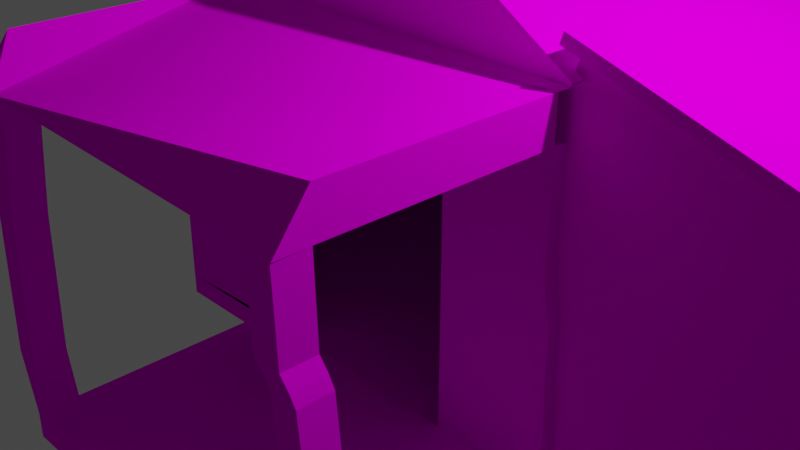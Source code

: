 # Source: House1Collider.blend  (saved by Blender 3.2.14; exported with 4.5.12 LTS)
import bpy
from mathutils import Matrix  # noqa: F401  (used for matrix-valued properties, if any)

bpy.ops.wm.read_factory_settings(use_empty=True)
scene = bpy.context.scene
scene.name = 'Scene'

# ---- collections
col_collection = bpy.data.collections.new('Collection'); scene.collection.children.link(col_collection)

# ---- images (referenced by path relative to the original .blend; pixels are not part of the script)
import os
ASSET_DIR = os.environ.get("B2B_ASSET_DIR", "")  # directory of the original .blend (textures are referenced by path, not embedded)
HERE = os.path.dirname(os.path.abspath(__file__))  # packed textures are extracted next to this script under _unpacked/

def load_image(name, relpath, width, height, colorspace="sRGB"):
    """Load a texture the original file referenced (path relative to the .blend, or extracted next to this script)."""
    p = next((c for c in (os.path.join(HERE, relpath), os.path.join(ASSET_DIR, relpath)) if relpath and os.path.exists(c)), "")
    if p:
        img = bpy.data.images.load(p, check_existing=True)
        img.name = name
    else:  # same state as the original file: an image datablock whose file is absent (Cycles renders it pink)
        img = bpy.data.images.new(name, width, height)
        img.source = "FILE"
        img.filepath = "//" + (relpath or name)
    img.colorspace_settings.name = colorspace
    return img
img_level1housetext_png = load_image('level1housetext.png', 'level1housetext.png', 1024, 1024, 'sRGB')

# ---- materials (node trees are filled in below, after node groups)
mat_material = bpy.data.materials.new('Material')
mat_material.alpha_threshold = 0.0
mat_material.use_transparent_shadow = False
mat_material.line_color = (0.0, 0.0, 0.0, 1.0)

# ---- material node trees
mat_material.use_nodes = True; mat_material.node_tree.nodes.clear()
_N = mat_material.node_tree.nodes; _L = mat_material.node_tree.links
n0 = _N.new('ShaderNodeOutputMaterial'); n0.name = 'Material Output'; n0.location = (300, 300)
n1 = _N.new('ShaderNodeBsdfPrincipled'); n1.name = 'Principled BSDF'; n1.location = (10, 300)
n1.distribution = 'GGX'
n1.subsurface_method = 'RANDOM_WALK_SKIN'
n1.inputs[2].default_value = 1.0
n1.inputs[3].default_value = 1.45
n1.inputs[11].default_value = 1.01
n1.inputs[13].default_value = 0.0
n1.inputs[20].default_value = 0.0
n1.inputs[27].default_value = (0.0, 0.0, 0.0, 1.0)
n1.inputs[28].default_value = 1.0
n2 = _N.new('ShaderNodeMapping'); n2.name = 'Mapping'; n2.location = (-615, 149)
n2.width = 240
n3 = _N.new('ShaderNodeTexCoord'); n3.name = 'Texture Coordinate'; n3.location = (-815, 132)
n4 = _N.new('ShaderNodeTexImage'); n4.name = 'Image Texture'; n4.location = (-315, 120)
n4.image = img_level1housetext_png
n4.interpolation = 'Closest'
_L.new(n1.outputs[0], n0.inputs[0])
_L.new(n4.outputs[0], n1.inputs[0])
_L.new(n2.outputs[0], n4.inputs[0])
_L.new(n3.outputs[2], n2.inputs[0])
n0.is_active_output = True

# ---- world
world_world = bpy.data.worlds.new('World'); scene.world = world_world
world_world.use_nodes = True; world_world.node_tree.nodes.clear()
_N = world_world.node_tree.nodes; _L = world_world.node_tree.links
n0 = _N.new('ShaderNodeOutputWorld'); n0.name = 'World Output'; n0.location = (300, 300)
n1 = _N.new('ShaderNodeBackground'); n1.name = 'Background'; n1.location = (10, 300)
n1.inputs[0].default_value = (0.05088, 0.05088, 0.05088, 1.0)
_L.new(n1.outputs[0], n0.inputs[0])
n0.is_active_output = True
world_world.color = (0.05088, 0.05088, 0.05088)
world_world.use_sun_shadow = False
world_world.sun_shadow_jitter_overblur = 0.0

# ---- cameras
cam_camera = bpy.data.cameras.new('Camera')
cam_camera.clip_end = 100.0
cam_camera.ortho_scale = 7.314

# ---- lights
light_light = bpy.data.lights.new('Light', 'POINT')
light_light.transmission_factor = 0.0
light_light.energy = 1000.0
light_light.shadow_soft_size = 0.1
light_light.shadow_maximum_resolution = 0.006
light_light.use_absolute_resolution = True

# ---- meshes
me_cube = bpy.data.meshes.new('Cube')
me_cube.from_pydata([(8.131, 4.823, -2.721), (-4.296, 0.1924, -2.721), (8.131, 0.1924, -0.03162), (-2.796, 0.1924, 0.5211), (0.4177, 0.1924, 0.5211), (1.918, 4.823, 1.945), (-1.189, 0.1924, -2.721), (-4.296, 4.823, -2.456), (8.131, 0.1924, -2.569), (0.4177, 0.1924, -2.438), (-2.743, 4.823, -2.721), (-2.743, 0.1924, -2.721), (-2.743, 4.823, 2.923), (0.3643, -2.907, -2.721), (8.204, 4.823, 0.1951), (8.359, 0.07665, 0.1456), (1.834, 4.939, 2.221), (8.399, 4.939, 0.2704), (8.399, 0.07665, 0.2704), (1.874, 4.939, 2.346), (-4.374, 0.07665, 1.896), (-2.743, 4.939, 2.923), (-1.111, 0.07665, 3.95), (-2.769, 0.07665, 2.965), (-1.138, 4.939, 3.993), (-1.138, 0.07665, 3.993), (0.3643, 4.916, 2.923), (-1.267, 4.916, 3.95), (-1.267, 0.0535, 3.95), (2.022, 4.916, 1.938), (1.918, -2.528, -2.456), (0.3643, -2.528, -2.721), (-1.189, -2.528, -2.721), (-2.743, -2.528, -2.721), (-2.431, 0.1924, -2.404), (-2.449, -2.528, -2.404), (-2.734, -2.61, -1.533), (-2.44, -2.61, -1.536), (-2.472, -2.943, 0.03649), (-2.766, -2.943, 0.03999), (-2.766, -2.564, 0.03999), (-2.472, -2.564, 0.03649), (-2.787, -2.92, 1.394), (-2.787, -2.541, 1.394), (-2.493, -2.541, 1.391), (1.608, -2.528, -2.453), (1.626, 0.1924, -2.453), (1.926, -2.528, -1.778), (1.616, -2.907, -1.774), (1.672, -2.462, -0.7041), (1.935, -2.489, 0.07582), (1.626, -2.489, 0.0795), (1.893, -2.511, 0.2167), (1.883, -2.989, 1.339), (1.883, -2.61, 1.339), (1.574, -2.989, 1.343), (1.918, 0.03357, -2.456), (-1.189, 0.03357, -2.721), (-2.743, 0.03357, -2.401), (-2.743, 0.03357, -2.721), (-2.449, 0.03357, -2.404), (-2.732, 0.1924, -2.042), (-2.732, 0.03357, -2.042), (-2.438, 0.03357, -2.046), (-2.757, 0.03357, -1.458), (-2.463, 0.03357, -1.462), (-2.405, 0.1924, -0.7451), (-2.699, 0.1924, -0.7416), (-2.699, 0.03357, -0.7416), (-2.397, 0.1924, -0.0358), (-2.691, 0.03357, -0.0323), (-2.397, 0.03357, -0.0358), (-2.787, 0.1924, 1.393), (-2.787, 0.03357, 1.393), (1.982, 0.1924, -1.707), (1.673, 0.03357, -1.703), (1.648, 0.03357, -1.049), (1.965, 0.03357, -0.4477), (1.656, 0.03357, -0.444), (1.876, 0.03357, 0.07521), (1.876, 0.1924, 0.07521), (1.567, 0.1924, 0.07889), (1.567, 0.03357, 0.07889), (1.573, 0.1924, 0.6709), (1.573, 0.03357, 0.6709), (1.89, 0.03357, 1.337), (1.581, 0.1924, 1.341), (-2.781, -2.541, 1.894), (1.58, -2.988, 1.343), (1.587, 0.1927, 1.841), (-4.296, 0.1924, 1.945), (-1.189, 0.1924, 3.901), (-2.434, 0.03357, 0.52), (-2.728, 0.1924, 0.5235), (-2.434, 0.1924, 0.52), (1.581, 0.03357, 1.341), (8.131, 0.1924, -2.721), (-4.296, 4.823, -2.721), (8.131, 4.823, -0.03162), (-4.296, 4.823, 1.945), (1.918, 4.823, -2.721), (1.918, 0.1924, -2.721), (-1.189, 4.823, -2.721), (-1.189, 4.823, 3.901), (-2.796, 0.1924, -2.402), (8.131, 4.823, -2.569), (0.3643, 0.1924, -2.721), (0.3643, 4.823, 2.923), (0.3643, 4.823, -2.721), (-2.743, 0.07665, 2.923), (-2.76, 0.1924, -2.401), (1.918, -2.907, -2.721), (1.918, -2.907, -2.456), (-2.743, -2.907, -2.721), (-1.189, -2.907, -2.721), (-2.743, -2.907, -2.401), (8.204, 0.1924, 0.1951), (1.99, 4.823, 2.171), (1.99, 0.1924, 2.171), (8.359, 4.939, 0.1456), (1.834, 0.07665, 2.221), (1.874, 0.07665, 2.346), (-4.374, 4.939, 1.896), (-1.111, 4.939, 3.95), (-4.4, 0.07665, 1.938), (-4.4, 4.939, 1.938), (-2.769, 4.939, 2.965), (1.995, 4.916, 1.896), (1.995, 0.0535, 1.896), (0.391, 4.916, 2.965), (2.022, 0.0535, 1.938), (-1.24, 4.916, 3.993), (-1.24, 0.0535, 3.993), (-2.743, -2.528, -2.401), (1.918, -2.528, -2.721), (-2.449, -2.907, -2.404), (-2.44, -2.989, -1.536), (-2.734, -2.989, -1.533), (-2.431, -2.882, 1.104), (-2.725, -2.882, 1.108), (-2.725, -2.503, 1.108), (-2.431, -2.503, 1.104), (-2.493, -2.92, 1.391), (1.608, -2.907, -2.453), (1.926, -2.907, -1.778), (1.616, -2.528, -1.774), (1.982, -2.841, -0.7078), (1.982, -2.462, -0.7078), (1.672, -2.841, -0.7041), (1.935, -2.867, 0.07582), (1.626, -2.867, 0.0795), (1.893, -2.89, 0.2167), (1.584, -2.511, 0.2203), (1.584, -2.89, 0.2203), (1.831, -2.924, 0.3774), (1.831, -2.545, 0.3774), (1.522, -2.545, 0.3811), (1.522, -2.924, 0.3811), (1.574, -2.61, 1.343), (1.918, 0.03357, -2.721), (0.3643, 0.03357, -2.721), (1.608, 0.03357, -2.453), (-2.438, 0.1924, -2.046), (-2.463, 0.1924, -1.462), (-2.757, 0.1924, -1.458), (-2.405, 0.03357, -0.7451), (-2.691, 0.1924, -0.0323), (-2.493, 0.1924, 1.389), (-2.493, 0.03357, 1.389), (1.982, 0.03357, -1.707), (1.673, 0.1924, -1.703), (1.958, 0.03357, -1.053), (1.958, 0.1924, -1.053), (1.648, 0.1924, -1.049), (1.965, 0.1924, -0.4477), (1.656, 0.1924, -0.444), (1.882, 0.03357, 0.6672), (1.882, 0.1924, 0.6672), (1.89, 0.1924, 1.337), (-2.487, -2.919, 1.391), (-2.781, -2.919, 1.394), (1.889, -2.988, 1.339), (1.889, -2.61, 1.839), (-2.487, 0.1927, 1.889), (-2.781, 0.1927, 1.893), (-2.781, 0.03382, 1.893), (1.896, 0.03382, 1.837), (1.896, 0.1927, 1.837), (-2.743, 0.1924, 2.923), (-4.296, 0.1924, -2.456), (1.918, 0.1924, 1.945), (1.918, 0.1924, -2.456), (-2.449, 0.1924, -2.404), (-2.743, 0.1924, -2.401), (1.608, 0.1924, -2.453), (-2.728, 0.03357, 0.5235), (1.587, 0.03382, 1.841), (-2.487, 0.03382, 1.889)], [(43, 54)], [(8, 105, 7, 189, 104, 34, 46, 9, 191), (105, 98, 2, 8), (100, 0, 96, 101), (189, 90, 99, 7), (8, 2, 190, 191), (5, 107, 26, 127), (98, 5, 117, 14), (108, 100, 101, 106), (10, 102, 6, 11), (122, 20, 124, 125), (193, 189, 1, 11), (7, 99, 12, 103, 107, 5, 98, 105), (96, 8, 191, 101), (1, 189, 7, 97), (0, 105, 8, 96), (7, 105, 0, 100, 108, 102, 10, 97), (12, 99, 122, 21), (102, 108, 106, 6), (133, 115, 137, 36), (97, 10, 11, 1), (188, 91, 22, 109), (115, 113, 114, 13, 111, 112, 143, 135), (134, 30, 112, 111), (32, 31, 13, 114), (133, 33, 113, 115), (31, 134, 111, 13), (33, 32, 114, 113), (117, 118, 120, 16), (2, 98, 14, 116), (5, 190, 118, 117), (190, 2, 116, 118), (120, 15, 18, 121), (14, 117, 16, 119), (118, 116, 15, 120), (116, 14, 119, 15), (17, 19, 121, 18), (15, 119, 17, 18), (16, 120, 121, 19), (119, 16, 19, 17), (103, 12, 21, 123), (99, 90, 20, 122), (90, 188, 109, 20), (91, 103, 123, 22), (24, 126, 125, 124, 23, 25), (21, 122, 125, 126), (22, 123, 24, 25), (123, 21, 126, 24), (109, 22, 25, 23), (20, 109, 23, 124), (127, 26, 129, 29), (91, 190, 128, 28), (107, 103, 27, 26), (190, 5, 127, 128), (103, 91, 28, 27), (29, 129, 131, 132, 130), (26, 27, 131, 129), (128, 127, 29, 130), (28, 128, 130, 132), (27, 28, 132, 131), (59, 57, 32, 33), (160, 159, 134, 31), (58, 59, 33, 133), (57, 160, 31, 32), (159, 56, 30, 134), (60, 58, 133, 35), (161, 60, 35, 45), (45, 35, 135, 143), (37, 36, 40, 41), (135, 35, 37, 136), (35, 133, 36, 37), (41, 40, 140, 141), (137, 136, 38, 39), (136, 37, 41, 38), (36, 137, 39, 40), (141, 140, 43, 44), (39, 38, 138, 139), (38, 41, 141, 138), (40, 39, 139, 140), (44, 43, 42, 142), (139, 138, 142, 42), (138, 141, 44, 142), (140, 139, 42, 43), (143, 112, 144, 48), (56, 161, 45, 30), (48, 144, 146, 148), (112, 30, 47, 144), (45, 143, 48, 145), (30, 45, 145, 47), (146, 147, 50, 149), (144, 47, 147, 146), (145, 48, 148, 49), (47, 145, 49, 147), (51, 150, 153, 152), (49, 148, 150, 51), (147, 49, 51, 50), (50, 51, 152, 52), (149, 50, 52, 151), (157, 154, 53, 55), (151, 52, 155, 154), (52, 152, 156, 155), (54, 158, 55, 53), (154, 155, 54, 53), (156, 157, 55, 158), (155, 156, 158, 54), (161, 56, 169, 75), (194, 192, 60, 161), (60, 192, 162, 63), (101, 191, 56, 159), (6, 106, 160, 57), (193, 11, 59, 58), (11, 6, 57, 59), (61, 62, 64, 164), (192, 193, 61, 162), (193, 58, 62, 61), (58, 60, 63, 62), (65, 163, 66, 165), (63, 162, 163, 65), (162, 61, 164, 163), (62, 63, 65, 64), (66, 67, 166, 69), (163, 164, 67, 66), (64, 65, 165, 68), (164, 64, 68, 67), (195, 92, 168, 73), (68, 165, 71, 70), (67, 68, 70, 166), (165, 66, 69, 71), (167, 72, 73, 168), (93, 195, 73, 72), (92, 94, 167, 168), (170, 75, 76, 173), (56, 191, 74, 169), (194, 161, 75, 170), (76, 171, 77, 78), (169, 74, 172, 171), (75, 169, 171, 76), (175, 78, 82, 81), (173, 76, 78, 175), (171, 172, 174, 77), (82, 79, 176, 84), (77, 174, 80, 79), (78, 77, 79, 82), (83, 84, 95, 86), (81, 82, 84, 83), (79, 80, 177, 176), (178, 86, 95, 85), (176, 177, 178, 85), (84, 176, 85, 95), (88, 181, 182, 186, 187, 89, 183, 184, 185, 87, 180, 179), (54, 85, 186, 182), (55, 53, 181, 88), (43, 42, 180, 87), (73, 185, 197, 168), (142, 55, 88, 179), (53, 54, 182, 181), (73, 43, 87, 185), (42, 142, 179, 180), (104, 3, 90, 189), (4, 9, 191, 190), (3, 4, 190, 91, 188, 90), (34, 110, 193, 192), (46, 34, 192, 194), (9, 46, 194, 191), (69, 166, 93, 94), (71, 69, 94, 92), (166, 70, 195, 93), (70, 71, 92, 195), (95, 86, 89, 196), (187, 186, 196, 89), (178, 187, 89, 86), (186, 85, 95, 196), (184, 72, 167, 183), (115, 137, 136, 135), (148, 150, 149, 146), (153, 157, 154, 151), (150, 153, 151, 149), (152, 156, 157, 153), (106, 160, 159, 101), (110, 193, 189, 104), (167, 183, 197, 168), (185, 197, 183, 184)])
_uv = me_cube.uv_layers.new(name='UVMap')
_uv.uv.foreach_set('vector', [-0.3256, 1.061, -0.3256, -0.04142, 1.432, -0.04142, 1.432, 1.061, 1.22, 1.061, 1.168, 1.061, 1.062, 1.056, 0.7652, 1.061, 0.5531, 1.061, 9.604e-05, 0.9226, 9.614e-05, 9.604e-05, 0.9999, 9.619e-05, 0.9999, 0.9226, 0.0, 0.0, 1.0, 0.0, 1.0, 1.0, 0.0, 1.0, 0.0, 0.0, 1.0, 0.0, 1.0, 1.0, 0.0, 1.0, 0.9294, 1.017, 0.6902, 1.009, 0.5144, 0.01664, 0.9294, 0.02925, 0.0, 0.0, 1.0, 0.0, 1.0, 1.0, 0.0, 1.0, 1.589e-05, 1.0, 1.472e-05, 1.472e-05, 0.02167, 1.472e-05, 0.02167, 1.0, 0.0, 0.0, 1.0, 0.0, 1.0, 1.0, 0.0, 1.0, 0.0, 0.0, 1.0, 0.0, 1.0, 1.0, 0.0, 1.0, 0.0, 0.0, 1.0, 0.0, 1.0, 1.0, 0.0, 1.0, -0.09279, 0.6142, 0.4727, 0.6482, 0.4727, 0.8105, -0.09279, 0.8105, 0.6318, 2.068, -0.02947, 2.078, -0.1786, 1.687, -0.3277, 1.296, -0.1828, 0.9005, -0.03789, 0.5052, 0.2507, -1.072, 0.6318, -1.078, 0.0253, 1.0, 0.01073, 1.0, 1.59e-05, 1.59e-05, 0.0253, 1.594e-05, 1.908e-05, 1.842e-05, 0.03395, 1.851e-05, 0.03395, 1.0, 1.842e-05, 1.0, 1.398e-05, 1.402e-05, 0.01957, 1.398e-05, 0.01957, 1.0, 1.474e-05, 1.0, 1.124e-05, 1.0, 0.003414, 5.166e-05, 0.0107, 1.124e-05, 0.01168, 0.4999, 0.01265, 0.625, 0.01265, 0.75, 0.01265, 0.875, 0.01265, 1.0, 0.0, 0.0, 1.0, 0.0, 1.0, 1.0, 0.0, 1.0, 0.0, 0.0, 1.0, 0.0, 1.0, 1.0, 0.0, 1.0, 4.967e-05, 4.967e-05, 0.2467, 0.03911, 0.2467, 1.0, 4.998e-05, 0.9609, 0.0, 0.0, 1.0, 0.0, 1.0, 1.0, 0.0, 1.0, 0.0, 0.0, 1.0, 0.0, 1.0, 1.0, 0.0, 1.0, -0.0442, -1.084, 0.08502, -1.084, 0.08502, -0.02805, 0.08502, 1.028, 0.08502, 2.084, -0.0218, 2.084, -0.02329, 1.874, -0.04278, -0.8843, 0.6188, -0.1601, 0.6188, 0.1196, 0.3812, 0.1196, 0.3812, -0.1601, 0.0, 0.0, 1.0, 0.0, 1.0, 1.0, 0.0, 1.0, 0.1968, 0.7199, 0.1968, 0.2801, 0.5059, 0.2801, 0.5059, 0.7199, 0.0, 0.0, 1.0, 0.0, 1.0, 1.0, 0.0, 1.0, 0.0, 0.0, 1.0, 0.0, 1.0, 1.0, 0.0, 1.0, 0.0, 0.0, 1.0, 0.0, 1.0, 1.0, 0.0, 1.0, 0.03051, 1.746e-05, 0.03051, 1.0, 1.746e-05, 1.0, 1.765e-05, 1.746e-05, 1.765e-05, 1.0, 1.746e-05, 1.752e-05, 0.03051, 1.746e-05, 0.03051, 1.0, 0.02167, 1.472e-05, 0.02167, 1.0, 1.472e-05, 1.0, 1.602e-05, 1.472e-05, 1.0, 0.03221, 1.794e-05, 0.03221, 1.794e-05, 1.913e-05, 1.0, 1.794e-05, 0.0, 0.0, 1.0, 0.0, 1.0, 1.0, 0.0, 1.0, 0.0, 0.0, 1.0, 0.0, 1.0, 1.0, 0.0, 1.0, 0.0, 0.0, 1.0, 0.0, 1.0, 1.0, 0.0, 1.0, 0.4217, 6.493e-05, 0.4217, 0.9999, 6.497e-05, 0.9999, 6.493e-05, 6.509e-05, 0.01599, 1.264e-05, 0.01599, 1.0, 1.264e-05, 1.0, 1.354e-05, 1.264e-05, 0.0, 0.0, 1.0, 0.0, 1.0, 1.0, 0.0, 1.0, 1.065e-05, 1.0, 1.293e-05, 1.065e-05, 0.01136, 1.067e-05, 0.01136, 1.0, 0.0, 0.0, 1.0, 0.0, 1.0, 1.0, 0.0, 1.0, 0.0, 0.0, 1.0, 0.0, 1.0, 1.0, 0.0, 1.0, 0.0, 0.0, 1.0, 0.0, 1.0, 1.0, 0.0, 1.0, 0.0, 0.0, 1.0, 0.0, 1.0, 1.0, 0.0, 1.0, -0.1225, -0.2602, 0.2354, -0.2602, 0.5933, -0.2602, 0.5933, 1.26, 0.2354, 1.26, -0.1225, 1.26, 0.0, 0.0, 1.0, 0.0, 1.0, 1.0, 0.0, 1.0, 0.0, 0.0, 1.0, 0.0, 1.0, 1.0, 0.0, 1.0, 0.0, 0.0, 1.0, 0.0, 1.0, 1.0, 0.0, 1.0, 0.0, 0.0, 1.0, 0.0, 1.0, 1.0, 0.0, 1.0, 0.0, 0.0, 1.0, 0.0, 1.0, 1.0, 0.0, 1.0, 0.0, 0.0, 1.0, 0.0, 1.0, 1.0, 0.0, 1.0, 0.0, 0.0, 1.0, 0.0, 1.0, 1.0, 0.0, 1.0, 0.0, 0.0, 1.0, 0.0, 1.0, 1.0, 0.0, 1.0, 0.01122, 0.02858, 0.01122, 0.9809, 1.059e-05, 1.0, 1.059e-05, 1.059e-05, 0.0, 0.0, 1.0, 0.0, 1.0, 1.0, 0.0, 1.0, -0.2033, 1.271, -0.2033, 0.5, -0.2033, -0.2715, 0.9522, -0.2715, 0.9522, 1.271, 0.0, 0.0, 1.0, 0.0, 1.0, 1.0, 0.0, 1.0, 0.0, 0.0, 1.0, 0.0, 1.0, 1.0, 0.0, 1.0, 0.0, 0.0, 1.0, 0.0, 1.0, 1.0, 0.0, 1.0, 0.0, 0.0, 1.0, 0.0, 1.0, 1.0, 0.0, 1.0, 0.0, 0.0, 1.0, 0.0, 1.0, 1.0, 0.0, 1.0, 0.0, 0.0, 1.0, 0.0, 1.0, 1.0, 0.0, 1.0, 4.587e-05, 0.2105, 4.587e-05, 4.587e-05, 1.0, 4.599e-05, 1.0, 0.2105, 0.0, 0.0, 1.0, 0.0, 1.0, 1.0, 0.0, 1.0, 2.44e-05, 0.05841, 0.05778, 0.05841, 0.05778, 1.0, 2.403e-05, 1.0, 1.01, 0.286, 1.01, 0.4793, 0.009887, 0.4793, 0.009887, 0.286, 0.9989, 1.062, -0.05851, 1.062, -0.05851, -0.06223, 0.9989, -0.06223, 0.9955, 0.9208, -0.1919, 0.9208, -0.1919, 0.734, 0.9955, 0.734, 0.0, 0.0, 1.0, 0.0, 1.0, 1.0, 0.0, 1.0, 4.967e-05, 0.03911, 0.2467, 4.967e-05, 0.2467, 0.9609, 4.967e-05, 1.0, 0.0, 0.0, 1.0, 0.0, 1.0, 1.0, 0.0, 1.0, 0.0, 0.0, 1.0, 0.0, 1.0, 1.0, 0.0, 1.0, 3.32e-05, 0.006047, 0.1103, 3.32e-05, 0.1103, 0.994, 3.32e-05, 1.0, 0.1419, 1.0, 3.802e-05, 0.993, 3.767e-05, 3.767e-05, 0.1419, 0.006958, 0.1419, 0.993, 3.767e-05, 1.0, 3.82e-05, 0.006958, 0.1419, 3.767e-05, 0.0, 0.0, 1.0, 0.0, 1.0, 1.0, 0.0, 1.0, 4.023e-05, 4.023e-05, 0.1619, 0.007251, 0.1619, 1.0, 4.049e-05, 0.9927, 0.1829, 1.0, 0.01849, 0.9952, 4.276e-05, 0.2134, 0.1644, 0.2182, 0.2057, 0.9802, 4.534e-05, 1.0, 4.56e-05, 0.01976, 0.2057, 4.534e-05, 0.0, 0.0, 1.0, 0.0, 1.0, 1.0, 0.0, 1.0, 0.1268, 0.3514, 0.3466, 0.2678, 0.3466, 0.6486, 0.1268, 0.7322, 0.1644, 0.2182, 4.276e-05, 0.2134, 0.01849, 4.276e-05, 0.1829, 0.004791, 0.3036, 0.9999, 0.02022, 0.9827, 5.509e-05, 0.6123, 0.2835, 0.6295, 0.3456, 0.5026, 0.3456, 0.2654, 0.6544, 0.2654, 0.6544, 0.5026, 0.07174, 1.0, 2.697e-05, 1.0, 2.678e-05, 2.678e-05, 0.07174, 2.678e-05, 4.111e-05, 4.111e-05, 0.1691, 0.01145, 0.1691, 1.0, 4.155e-05, 0.9886, 0.3812, 0.1196, 0.6188, 0.1196, 0.6188, 0.8366, 0.3812, 0.8366, 0.6794, 0.3015, 0.6794, 0.6388, 0.3206, 0.6388, 0.3206, 0.3015, 0.0, 0.0, 1.0, 0.0, 1.0, 1.0, 0.0, 1.0, 0.2144, 0.9748, 0.01704, 1.0, 4.63e-05, 0.3093, 0.1974, 0.2841, 0.2047, 1.0, 4.523e-05, 0.9786, 4.523e-05, 4.523e-05, 0.2047, 0.02139, 0.2047, 0.9786, 4.523e-05, 1.0, 4.601e-05, 0.02139, 0.2047, 4.523e-05, 0.0, 0.0, 1.0, 0.0, 1.0, 1.0, 0.0, 1.0, 4.63e-05, 0.6907, 0.1974, 0.7159, 0.2035, 0.8463, 0.006132, 0.8211, 0.01704, 4.63e-05, 0.2144, 0.02519, 0.1974, 0.7159, 4.63e-05, 0.6907, 0.0, 0.0, 1.0, 0.0, 1.0, 1.0, 0.0, 1.0, 0.0, 0.0, 1.0, 0.0, 1.0, 1.0, 0.0, 1.0, 0.1974, 0.2841, 4.63e-05, 0.3093, 0.006132, 0.1789, 0.2035, 0.1537, 0.1877, 1.0, 4.342e-05, 0.9866, 4.332e-05, 4.332e-05, 0.1877, 0.01338, 0.2035, 0.1537, 0.006132, 0.1789, 0.01704, 0.02519, 0.2144, 4.63e-05, 0.0, 0.0, 1.0, 0.0, 1.0, 1.0, 0.0, 1.0, 0.0, 0.0, 1.0, 0.0, 1.0, 1.0, 0.0, 1.0, 0.01135, 0.009861, 0.1649, 4.06e-05, 0.1536, 0.659, 4.06e-05, 0.6688, 0.2266, 1.0, 4.789e-05, 0.9744, 4.76e-05, 4.76e-05, 0.2266, 0.0256, 0.0, 0.0, 1.0, 0.0, 1.0, 1.0, 0.0, 1.0, 4.862e-05, 4.862e-05, 0.2364, 0.0295, 0.2364, 1.0, 4.871e-05, 0.9705, 0.0, 0.0, 1.0, 0.0, 1.0, 1.0, 0.0, 1.0, 0.1, 1.0, 3.177e-05, 1.0, 3.177e-05, 0.6193, 0.1, 0.6193, 2.442e-05, 2.403e-05, 0.05778, 2.414e-05, 0.05778, 0.05841, 2.44e-05, 0.05841, 0.0, 0.0, 1.0, 0.0, 1.0, 1.0, 0.0, 1.0, 3.768e-05, 0.4713, 3.726e-05, 3.726e-05, 0.1389, 3.768e-05, 0.1389, 0.4713, 0.0, 0.0, 1.0, 0.0, 1.0, 1.0, 0.0, 1.0, 1.0, 4.531e-05, 1.0, 0.2053, 0.5517, 0.2053, 0.5517, 4.531e-05, 0.0, 0.0, 1.0, 0.0, 1.0, 1.0, 0.0, 1.0, 3.768e-05, 0.4713, 0.1389, 0.4713, 0.1389, 1.0, 3.747e-05, 1.0, 0.1935, 0.9916, 0.009983, 1.0, 4.399e-05, 0.6226, 0.1836, 0.6143, 2.57e-05, 2.57e-05, 0.06606, 2.57e-05, 0.06606, 0.5034, 2.589e-05, 0.5034, 0.1, 0.6193, 3.177e-05, 0.6193, 3.162e-05, 3.162e-05, 0.1, 3.169e-05, 0.0, 0.0, 1.0, 0.0, 1.0, 1.0, 0.0, 1.0, 0.1836, 0.6143, 4.399e-05, 0.6226, 0.009983, 0.008365, 0.1935, 4.399e-05, 0.0, 0.0, 1.0, 0.0, 1.0, 1.0, 0.0, 1.0, 0.0, 0.0, 1.0, 0.0, 1.0, 1.0, 0.0, 1.0, 0.2358, 1.0, 4.893e-05, 0.9729, 4.855e-05, 4.855e-05, 0.2358, 0.02708, 0.5517, 4.531e-05, 0.5517, 0.2053, 4.531e-05, 0.2053, 4.549e-05, 4.531e-05, 0.1946, 0.974, 4.411e-05, 1.0, 4.442e-05, 0.02602, 0.1946, 4.411e-05, 0.2461, 1.0, 4.961e-05, 1.0, 5e-05, 4.961e-05, 0.2461, 4.961e-05, 0.133, 1.0, 3.646e-05, 1.0, 3.726e-05, 3.646e-05, 0.133, 3.646e-05, 2.589e-05, 0.5034, 0.06606, 0.5034, 0.06606, 1.0, 2.589e-05, 1.0, 0.0, 0.0, 1.0, 0.0, 1.0, 1.0, 0.0, 1.0, 0.06606, 0.61, 1.318e-05, 0.5028, 2.57e-05, 2.57e-05, 0.06606, 2.57e-05, 0.06606, 0.61, 2.57e-05, 0.61, 2.58e-05, 2.57e-05, 0.06606, 2.59e-05, 0.06707, 0.4653, 2.589e-05, 0.4653, 2.589e-05, 2.589e-05, 0.06707, 2.589e-05, 1.0, 4.361e-05, 1.0, 0.1902, 0.4653, 0.1902, 0.4653, 4.365e-05, 0.06707, 1.0, 2.589e-05, 1.0, 2.589e-05, 0.4653, 0.06707, 0.4653, 0.3772, 0.02622, 0.6228, 0.02622, 0.6228, 0.8349, 0.3772, 0.8349, 0.4653, 4.365e-05, 0.4653, 0.1902, 4.361e-05, 0.1902, 4.361e-05, 4.361e-05, 5.244e-05, 0.02278, 0.2739, 5.233e-05, 0.2739, 0.9772, 5.233e-05, 0.9999, 0.1778, 1.0, 4.216e-05, 1.0, 4.225e-05, 4.216e-05, 0.1778, 4.216e-05, 0.1559, 1.0, 3.948e-05, 1.0, 3.956e-05, 3.948e-05, 0.1559, 3.948e-05, 0.8583, 0.03342, 0.8583, 0.2022, 0.4764, 0.2022, 0.4764, 0.03342, 0.3427, 0.006184, 0.6511, -1.788e-07, 0.6573, 0.9938, 0.3489, 1.0, 0.4764, 0.03342, 0.4764, 0.2022, 0.1417, 0.2022, 0.1417, 0.03342, 0.3085, 0.9052, 5.565e-05, 0.9999, 5.553e-05, 0.0948, 0.3085, 5.553e-05, 6.993e-05, 7.036e-05, 0.1408, 6.993e-05, 0.1408, 0.9999, 7.014e-05, 0.9999, 3.991e-05, 3.991e-05, 0.1593, 3.991e-05, 0.1593, 1.0, 3.991e-05, 1.0, 0.07477, 1.0, 2.734e-05, 1.0, 2.734e-05, 0.5309, 0.07477, 0.5309, 0.0, 0.0, 1.0, 0.0, 1.0, 1.0, 0.0, 1.0, 0.07477, 0.5309, 2.734e-05, 0.5309, 2.745e-05, 2.734e-05, 0.07477, 2.734e-05, 0.2743, 0.9999, 9.759e-05, 0.9999, 9.769e-05, 9.759e-05, 0.2743, 9.759e-05, 0.5329, 0.03856, 0.5156, -0.02747, 0.5954, -0.08523, 0.9603, -0.03674, 0.9822, -0.03373, 0.9788, 0.0382, 0.9788, 0.9883, 0.9822, 1.057, 0.9603, 1.06, 0.6051, 1.11, 0.5259, 1.05, 0.5424, 0.987, 0.1887, -0.6803, 0.1887, 1.68, -0.07638, 1.68, -0.07638, -0.6804, 0.0, 0.0, 1.0, 0.0, 1.0, 1.0, 0.0, 1.0, 0.2835, 0.6295, 5.509e-05, 0.6123, 0.0004304, 0.604, 0.3036, 5.509e-05, 0.353, 0.9162, 0.353, 0.07427, 0.647, 0.07427, 0.647, 0.9162, 0.0, 0.0, 1.0, 0.0, 1.0, 1.0, 0.0, 1.0, 4.06e-05, 0.6688, 0.1536, 0.659, 0.1649, 1.0, 0.0002562, 0.6733, -0.06291, 1.546, -0.06291, -0.5458, 0.1783, -0.5458, 0.1783, 1.546, 0.0, 0.0, 1.0, 0.0, 1.0, 1.0, 0.0, 1.0, -0.02979, 1.131, -0.02979, 0.2714, 0.2322, -0.1474, 0.2322, 1.147, -0.05696, 0.776, -0.05696, -0.2752, 0.2594, -0.2816, 0.2594, 1.282, 0.3097, 0.1043, 0.9529, 0.1326, 1.246, 0.6257, 0.6136, 1.258, 0.3078, 0.9144, 0.002088, 0.571, 0.0, 0.0, 1.0, 0.0, 1.0, 1.0, 0.0, 1.0, 0.0, 0.0, 1.0, 0.0, 1.0, 1.0, 0.0, 1.0, 0.0, 0.0, 1.0, 0.0, 1.0, 1.0, 0.0, 1.0, 0.0, 0.0, 1.0, 0.0, 1.0, 0.39, 0.0, 0.39, 0.06606, 1.0, 2.59e-05, 1.0, 2.57e-05, 0.61, 0.06606, 0.61, 0.06606, 1.0, 2.57e-05, 1.0, 1.318e-05, 0.5028, 0.06606, 0.61, 5.525e-05, 0.0401, 0.3, 5.476e-05, 0.3, 0.9599, 5.476e-05, 0.9999, 0.2818, 0.7465, 0.141, 0.7464, 0.141, 6.993e-05, 0.2818, 0.0001895, 0.933, 0.25, 1.0, 0.5, 1.0, 0.5, 0.933, 0.25, 0.0, 0.0, 0.0, 0.0, 0.0, 0.0, 0.0, 0.0, 0.6307, 0.0651, 0.6307, 0.8113, 0.3565, 0.8113, 0.3565, 0.0651, 0.0, 0.0, 0.0, 0.0, 0.0, 0.0, 0.0, 0.0, 0.2001, 0.9993, 0.2001, 4.472e-05, 4.537e-05, 0.0007314, 4.472e-05, 1.0, 0.19, 0.9599, 0.1584, 0.2775, 4.358e-05, 0.3175, 0.03168, 1.0, 0.1696, 0.1494, 0.19, 4.358e-05, 0.03168, 0.04008, 0.01125, 0.1894, 0.1584, 0.2775, 0.1696, 0.1494, 0.01125, 0.1894, 4.358e-05, 0.3175, 0.006132, 0.8211, 0.01704, 0.9748, 0.2144, 1.0, 0.2035, 0.8463, 0.0, 0.0, 0.0, 1.0, 1.0, 1.0, 1.0, 0.0, 0.0, 0.0, 0.0, 1.0, 1.0, 1.0, 1.0, 0.0, 0.1363, 0.7223, 0.1363, 0.2776, 0.0524, 0.2777, 0.0524, 0.7224, 0.06699, 0.25, 0.06699, 0.25, 0.25, 0.06699, 0.25, 0.06699])
me_cube.materials.append(mat_material)
me_cube.use_mirror_vertex_groups = False
me_cube.update()

# ---- objects
ob_house1collider = bpy.data.objects.new('House1Collider', me_cube)
ob_light = bpy.data.objects.new('Light', light_light)
ob_camera = bpy.data.objects.new('Camera', cam_camera)

# ---- transforms, parenting, visibility, modifiers, constraints
ob_house1collider.location = (3.974e-08, 4.862e-06, -1.145e-07)
ob_house1collider.lock_rotations_4d = False
ob_house1collider.empty_display_type = 'ARROWS'
ob_house1collider.lineart.crease_threshold = 0.0
ob_light.location = (4.076, 1.005, 5.904)
ob_light.rotation_euler = (0.6503, 0.05522, 1.866)
ob_light.lock_rotations_4d = False
ob_light.empty_display_type = 'ARROWS'
ob_light.color = (0.0, 0.0, 0.0, 0.0)
ob_light.lineart.crease_threshold = 0.0
ob_camera.location = (7.359, -6.926, 4.958)
ob_camera.rotation_euler = (1.109, 0.0, 0.8149)
ob_camera.lock_rotations_4d = False
ob_camera.empty_display_type = 'ARROWS'
ob_camera.color = (0.0, 0.0, 0.0, 0.0)
ob_camera.display_type = 'WIRE'
ob_camera.lineart.crease_threshold = 0.0

# ---- collection membership
col_collection.objects.link(ob_house1collider)
col_collection.objects.link(ob_light)
col_collection.objects.link(ob_camera)

# ---- scene / render settings (as saved in the file)
scene.camera = ob_camera
scene.frame_start = 1; scene.frame_end = 250; scene.frame_set(12)
scene.render.engine = 'BLENDER_EEVEE_NEXT'
scene.cycles.sampling_pattern = 'TABULATED_SOBOL'
scene.cycles.use_light_tree = False
scene.view_settings.view_transform = 'Filmic'
bpy.context.view_layer.update()
